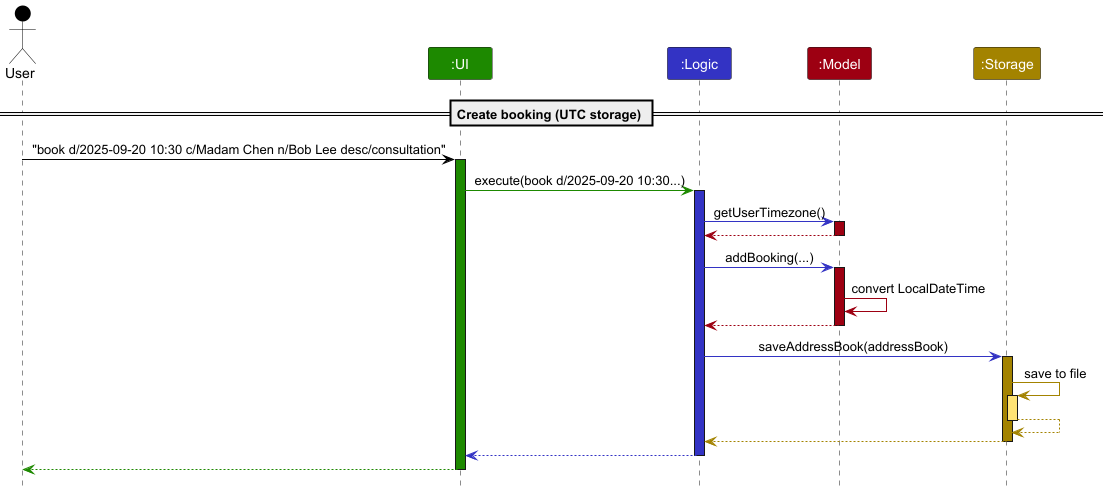

The diagram above was rendered by PlantUML. Its source (embedded in the PNG):
@startuml
!include style.puml
skinparam ArrowFontStyle plain

Actor User as user USER_COLOR
Participant ":UI" as ui UI_COLOR
Participant ":Logic" as logic LOGIC_COLOR
Participant ":Model" as model MODEL_COLOR
Participant ":Storage" as storage STORAGE_COLOR


== Create booking (UTC storage) ==


user -[USER_COLOR]> ui : "book d/2025-09-20 10:30 c/Madam Chen n/Bob Lee desc/consultation"
activate ui UI_COLOR

ui -[UI_COLOR]> logic : execute(book d/2025-09-20 10:30...)
activate logic LOGIC_COLOR

logic -[LOGIC_COLOR]> model : getUserTimezone()
activate model MODEL_COLOR
model -[MODEL_COLOR]-> logic :
deactivate model

logic -[LOGIC_COLOR]> model : addBooking(...)
activate model MODEL_COLOR

model -[MODEL_COLOR]> model : convert LocalDateTime
model -[MODEL_COLOR]-> logic :
deactivate model

logic -[LOGIC_COLOR]> storage : saveAddressBook(addressBook)
activate storage STORAGE_COLOR
storage -[STORAGE_COLOR]> storage : save to file
activate storage STORAGE_COLOR_T1
storage --[STORAGE_COLOR]> storage
deactivate storage
storage --[STORAGE_COLOR]> logic :
deactivate storage

logic --[LOGIC_COLOR]> ui :
deactivate logic

ui --[UI_COLOR]> user :
deactivate ui

@enduml